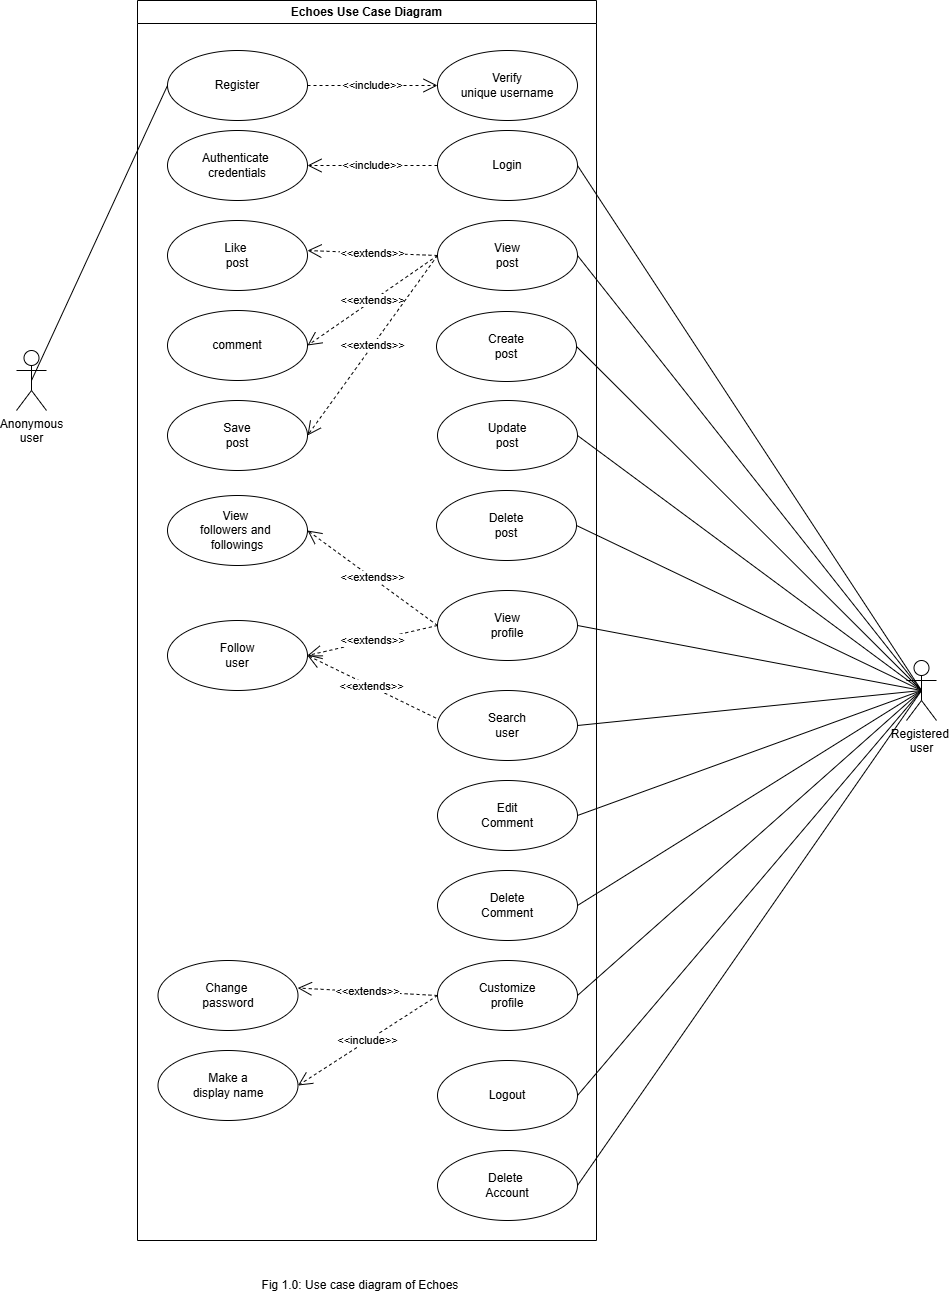

The diagram above was exported from draw.io. Its source (the exported page's mxGraphModel, read from the mxfile embedded in the PNG):
<mxGraphModel dx="825" dy="443" grid="1" gridSize="10" guides="1" tooltips="1" connect="1" arrows="1" fold="1" page="1" pageScale="1" pageWidth="827" pageHeight="1169" math="0" shadow="0">
  <root>
    <mxCell id="0" />
    <mxCell id="1" parent="0" />
    <mxCell id="92_fHjlWX41GSz_ksl2f-1" value="Echoes Use Case Diagram" style="swimlane;whiteSpace=wrap;html=1;" vertex="1" parent="1">
      <mxGeometry x="191" y="90" width="459" height="1240" as="geometry" />
    </mxCell>
    <mxCell id="92_fHjlWX41GSz_ksl2f-5" value="Register" style="ellipse;whiteSpace=wrap;html=1;" vertex="1" parent="92_fHjlWX41GSz_ksl2f-1">
      <mxGeometry x="30" y="50" width="140" height="70" as="geometry" />
    </mxCell>
    <mxCell id="92_fHjlWX41GSz_ksl2f-6" value="Login" style="ellipse;whiteSpace=wrap;html=1;" vertex="1" parent="92_fHjlWX41GSz_ksl2f-1">
      <mxGeometry x="300" y="130" width="140" height="70" as="geometry" />
    </mxCell>
    <mxCell id="92_fHjlWX41GSz_ksl2f-7" value="Authenticate&amp;nbsp;&lt;div&gt;credentials&lt;/div&gt;" style="ellipse;whiteSpace=wrap;html=1;" vertex="1" parent="92_fHjlWX41GSz_ksl2f-1">
      <mxGeometry x="30" y="130" width="140" height="70" as="geometry" />
    </mxCell>
    <mxCell id="92_fHjlWX41GSz_ksl2f-8" value="Verify&lt;div&gt;unique username&lt;/div&gt;" style="ellipse;whiteSpace=wrap;html=1;" vertex="1" parent="92_fHjlWX41GSz_ksl2f-1">
      <mxGeometry x="300" y="50" width="140" height="70" as="geometry" />
    </mxCell>
    <mxCell id="92_fHjlWX41GSz_ksl2f-9" value="&amp;lt;&amp;lt;include&amp;gt;&amp;gt;" style="endArrow=open;endSize=12;dashed=1;html=1;rounded=0;exitX=1;exitY=0.5;exitDx=0;exitDy=0;" edge="1" parent="92_fHjlWX41GSz_ksl2f-1" source="92_fHjlWX41GSz_ksl2f-5" target="92_fHjlWX41GSz_ksl2f-8">
      <mxGeometry width="160" relative="1" as="geometry">
        <mxPoint x="150" y="210" as="sourcePoint" />
        <mxPoint x="310" y="210" as="targetPoint" />
      </mxGeometry>
    </mxCell>
    <mxCell id="92_fHjlWX41GSz_ksl2f-10" value="&amp;lt;&amp;lt;include&amp;gt;&amp;gt;" style="endArrow=open;endSize=12;dashed=1;html=1;rounded=0;exitX=0;exitY=0.5;exitDx=0;exitDy=0;entryX=1;entryY=0.5;entryDx=0;entryDy=0;" edge="1" parent="92_fHjlWX41GSz_ksl2f-1" source="92_fHjlWX41GSz_ksl2f-6" target="92_fHjlWX41GSz_ksl2f-7">
      <mxGeometry width="160" relative="1" as="geometry">
        <mxPoint x="190" y="160" as="sourcePoint" />
        <mxPoint x="320" y="160" as="targetPoint" />
      </mxGeometry>
    </mxCell>
    <mxCell id="92_fHjlWX41GSz_ksl2f-13" value="View&lt;div&gt;post&lt;/div&gt;" style="ellipse;whiteSpace=wrap;html=1;" vertex="1" parent="92_fHjlWX41GSz_ksl2f-1">
      <mxGeometry x="300" y="220" width="140" height="70" as="geometry" />
    </mxCell>
    <mxCell id="92_fHjlWX41GSz_ksl2f-14" value="Like&amp;nbsp;&lt;div&gt;post&lt;/div&gt;" style="ellipse;whiteSpace=wrap;html=1;" vertex="1" parent="92_fHjlWX41GSz_ksl2f-1">
      <mxGeometry x="30" y="220" width="140" height="70" as="geometry" />
    </mxCell>
    <mxCell id="92_fHjlWX41GSz_ksl2f-15" value="comment" style="ellipse;whiteSpace=wrap;html=1;" vertex="1" parent="92_fHjlWX41GSz_ksl2f-1">
      <mxGeometry x="30" y="310" width="140" height="70" as="geometry" />
    </mxCell>
    <mxCell id="92_fHjlWX41GSz_ksl2f-18" value="&amp;lt;&amp;lt;extends&amp;gt;&amp;gt;" style="endArrow=open;endSize=12;dashed=1;html=1;rounded=0;entryX=1;entryY=0.429;entryDx=0;entryDy=0;entryPerimeter=0;exitX=0;exitY=0.5;exitDx=0;exitDy=0;" edge="1" parent="92_fHjlWX41GSz_ksl2f-1" source="92_fHjlWX41GSz_ksl2f-13" target="92_fHjlWX41GSz_ksl2f-14">
      <mxGeometry x="0.0024" width="160" relative="1" as="geometry">
        <mxPoint x="299" y="250" as="sourcePoint" />
        <mxPoint x="170" y="260" as="targetPoint" />
        <mxPoint as="offset" />
      </mxGeometry>
    </mxCell>
    <mxCell id="92_fHjlWX41GSz_ksl2f-20" value="&amp;lt;&amp;lt;extends&amp;gt;&amp;gt;" style="endArrow=open;endSize=12;dashed=1;html=1;rounded=0;entryX=1;entryY=0.5;entryDx=0;entryDy=0;exitX=0;exitY=0.5;exitDx=0;exitDy=0;" edge="1" parent="92_fHjlWX41GSz_ksl2f-1" source="92_fHjlWX41GSz_ksl2f-13" target="92_fHjlWX41GSz_ksl2f-15">
      <mxGeometry x="0.0024" width="160" relative="1" as="geometry">
        <mxPoint x="315" y="258" as="sourcePoint" />
        <mxPoint x="180" y="260" as="targetPoint" />
        <mxPoint as="offset" />
      </mxGeometry>
    </mxCell>
    <mxCell id="92_fHjlWX41GSz_ksl2f-22" value="Create&lt;br&gt;&lt;div&gt;post&lt;/div&gt;" style="ellipse;whiteSpace=wrap;html=1;" vertex="1" parent="92_fHjlWX41GSz_ksl2f-1">
      <mxGeometry x="299" y="311" width="140" height="70" as="geometry" />
    </mxCell>
    <mxCell id="92_fHjlWX41GSz_ksl2f-23" value="Save&lt;br&gt;&lt;div&gt;post&lt;/div&gt;" style="ellipse;whiteSpace=wrap;html=1;" vertex="1" parent="92_fHjlWX41GSz_ksl2f-1">
      <mxGeometry x="30" y="400" width="140" height="70" as="geometry" />
    </mxCell>
    <mxCell id="92_fHjlWX41GSz_ksl2f-24" value="&amp;lt;&amp;lt;extends&amp;gt;&amp;gt;" style="endArrow=open;endSize=12;dashed=1;html=1;rounded=0;entryX=1;entryY=0.5;entryDx=0;entryDy=0;exitX=0;exitY=0.5;exitDx=0;exitDy=0;" edge="1" parent="92_fHjlWX41GSz_ksl2f-1" source="92_fHjlWX41GSz_ksl2f-13" target="92_fHjlWX41GSz_ksl2f-23">
      <mxGeometry x="0.0037" width="160" relative="1" as="geometry">
        <mxPoint x="310" y="265" as="sourcePoint" />
        <mxPoint x="180" y="355" as="targetPoint" />
        <mxPoint as="offset" />
      </mxGeometry>
    </mxCell>
    <mxCell id="92_fHjlWX41GSz_ksl2f-25" value="Delete&lt;div&gt;post&lt;/div&gt;" style="ellipse;whiteSpace=wrap;html=1;" vertex="1" parent="92_fHjlWX41GSz_ksl2f-1">
      <mxGeometry x="299" y="490" width="140" height="70" as="geometry" />
    </mxCell>
    <mxCell id="92_fHjlWX41GSz_ksl2f-26" value="View&lt;div&gt;profile&lt;/div&gt;" style="ellipse;whiteSpace=wrap;html=1;" vertex="1" parent="92_fHjlWX41GSz_ksl2f-1">
      <mxGeometry x="300" y="590" width="140" height="70" as="geometry" />
    </mxCell>
    <mxCell id="92_fHjlWX41GSz_ksl2f-27" value="Follow&lt;div&gt;user&lt;/div&gt;" style="ellipse;whiteSpace=wrap;html=1;" vertex="1" parent="92_fHjlWX41GSz_ksl2f-1">
      <mxGeometry x="30" y="620" width="140" height="70" as="geometry" />
    </mxCell>
    <mxCell id="92_fHjlWX41GSz_ksl2f-28" value="Logout" style="ellipse;whiteSpace=wrap;html=1;" vertex="1" parent="92_fHjlWX41GSz_ksl2f-1">
      <mxGeometry x="300" y="1060" width="140" height="70" as="geometry" />
    </mxCell>
    <mxCell id="92_fHjlWX41GSz_ksl2f-29" value="Delete&amp;nbsp;&lt;div&gt;Account&lt;/div&gt;" style="ellipse;whiteSpace=wrap;html=1;" vertex="1" parent="92_fHjlWX41GSz_ksl2f-1">
      <mxGeometry x="300" y="1150" width="140" height="70" as="geometry" />
    </mxCell>
    <mxCell id="92_fHjlWX41GSz_ksl2f-30" value="Customize&lt;div&gt;profile&lt;/div&gt;" style="ellipse;whiteSpace=wrap;html=1;" vertex="1" parent="92_fHjlWX41GSz_ksl2f-1">
      <mxGeometry x="300" y="960" width="140" height="70" as="geometry" />
    </mxCell>
    <mxCell id="92_fHjlWX41GSz_ksl2f-31" value="Change&amp;nbsp;&lt;div&gt;password&lt;/div&gt;" style="ellipse;whiteSpace=wrap;html=1;" vertex="1" parent="92_fHjlWX41GSz_ksl2f-1">
      <mxGeometry x="20.5" y="960" width="140" height="70" as="geometry" />
    </mxCell>
    <mxCell id="92_fHjlWX41GSz_ksl2f-33" value="View&amp;nbsp;&lt;div&gt;followers and&amp;nbsp;&lt;/div&gt;&lt;div&gt;followings&lt;/div&gt;" style="ellipse;whiteSpace=wrap;html=1;" vertex="1" parent="92_fHjlWX41GSz_ksl2f-1">
      <mxGeometry x="30" y="495" width="140" height="70" as="geometry" />
    </mxCell>
    <mxCell id="92_fHjlWX41GSz_ksl2f-35" value="Update&lt;br&gt;&lt;div&gt;post&lt;/div&gt;" style="ellipse;whiteSpace=wrap;html=1;" vertex="1" parent="92_fHjlWX41GSz_ksl2f-1">
      <mxGeometry x="300" y="400" width="140" height="70" as="geometry" />
    </mxCell>
    <mxCell id="92_fHjlWX41GSz_ksl2f-39" value="&amp;lt;&amp;lt;extends&amp;gt;&amp;gt;" style="endArrow=open;endSize=12;dashed=1;html=1;rounded=0;entryX=1;entryY=0.5;entryDx=0;entryDy=0;exitX=0;exitY=0.5;exitDx=0;exitDy=0;" edge="1" parent="92_fHjlWX41GSz_ksl2f-1" source="92_fHjlWX41GSz_ksl2f-26" target="92_fHjlWX41GSz_ksl2f-27">
      <mxGeometry x="0.0037" width="160" relative="1" as="geometry">
        <mxPoint x="299" y="620" as="sourcePoint" />
        <mxPoint x="180" y="445" as="targetPoint" />
        <mxPoint as="offset" />
      </mxGeometry>
    </mxCell>
    <mxCell id="92_fHjlWX41GSz_ksl2f-40" value="&amp;lt;&amp;lt;extends&amp;gt;&amp;gt;" style="endArrow=open;endSize=12;dashed=1;html=1;rounded=0;entryX=1;entryY=0.5;entryDx=0;entryDy=0;exitX=0;exitY=0.5;exitDx=0;exitDy=0;" edge="1" parent="92_fHjlWX41GSz_ksl2f-1" source="92_fHjlWX41GSz_ksl2f-26" target="92_fHjlWX41GSz_ksl2f-33">
      <mxGeometry x="0.0037" width="160" relative="1" as="geometry">
        <mxPoint x="310" y="635" as="sourcePoint" />
        <mxPoint x="180" y="535" as="targetPoint" />
        <mxPoint as="offset" />
      </mxGeometry>
    </mxCell>
    <mxCell id="92_fHjlWX41GSz_ksl2f-41" value="Search&lt;div&gt;user&lt;/div&gt;" style="ellipse;whiteSpace=wrap;html=1;" vertex="1" parent="92_fHjlWX41GSz_ksl2f-1">
      <mxGeometry x="300" y="690" width="140" height="70" as="geometry" />
    </mxCell>
    <mxCell id="92_fHjlWX41GSz_ksl2f-42" value="&amp;lt;&amp;lt;extends&amp;gt;&amp;gt;" style="endArrow=open;endSize=12;dashed=1;html=1;rounded=0;entryX=1;entryY=0.5;entryDx=0;entryDy=0;exitX=-0.012;exitY=0.393;exitDx=0;exitDy=0;exitPerimeter=0;" edge="1" parent="92_fHjlWX41GSz_ksl2f-1" source="92_fHjlWX41GSz_ksl2f-41" target="92_fHjlWX41GSz_ksl2f-27">
      <mxGeometry x="0.0037" width="160" relative="1" as="geometry">
        <mxPoint x="310" y="635" as="sourcePoint" />
        <mxPoint x="170" y="665" as="targetPoint" />
        <mxPoint as="offset" />
      </mxGeometry>
    </mxCell>
    <mxCell id="92_fHjlWX41GSz_ksl2f-44" value="&amp;lt;&amp;lt;extends&amp;gt;&amp;gt;" style="endArrow=open;endSize=12;dashed=1;html=1;rounded=0;entryX=0.998;entryY=0.393;entryDx=0;entryDy=0;exitX=0;exitY=0.5;exitDx=0;exitDy=0;entryPerimeter=0;" edge="1" parent="92_fHjlWX41GSz_ksl2f-1" source="92_fHjlWX41GSz_ksl2f-30" target="92_fHjlWX41GSz_ksl2f-31">
      <mxGeometry x="0.0037" width="160" relative="1" as="geometry">
        <mxPoint x="309" y="818" as="sourcePoint" />
        <mxPoint x="181" y="755" as="targetPoint" />
        <mxPoint as="offset" />
      </mxGeometry>
    </mxCell>
    <mxCell id="92_fHjlWX41GSz_ksl2f-45" value="Make a&lt;div&gt;display name&lt;/div&gt;" style="ellipse;whiteSpace=wrap;html=1;" vertex="1" parent="92_fHjlWX41GSz_ksl2f-1">
      <mxGeometry x="20.5" y="1050" width="140" height="70" as="geometry" />
    </mxCell>
    <mxCell id="92_fHjlWX41GSz_ksl2f-46" value="&amp;lt;&amp;lt;include&amp;gt;&amp;gt;" style="endArrow=open;endSize=12;dashed=1;html=1;rounded=0;exitX=0;exitY=0.5;exitDx=0;exitDy=0;entryX=1;entryY=0.5;entryDx=0;entryDy=0;" edge="1" parent="92_fHjlWX41GSz_ksl2f-1" source="92_fHjlWX41GSz_ksl2f-30" target="92_fHjlWX41GSz_ksl2f-45">
      <mxGeometry width="160" relative="1" as="geometry">
        <mxPoint x="270" y="1060" as="sourcePoint" />
        <mxPoint x="140" y="1060" as="targetPoint" />
      </mxGeometry>
    </mxCell>
    <mxCell id="92_fHjlWX41GSz_ksl2f-47" value="Edit&lt;div&gt;Comment&lt;/div&gt;" style="ellipse;whiteSpace=wrap;html=1;" vertex="1" parent="92_fHjlWX41GSz_ksl2f-1">
      <mxGeometry x="300" y="780" width="140" height="70" as="geometry" />
    </mxCell>
    <mxCell id="92_fHjlWX41GSz_ksl2f-48" value="Delete&lt;br&gt;&lt;div&gt;Comment&lt;/div&gt;" style="ellipse;whiteSpace=wrap;html=1;" vertex="1" parent="92_fHjlWX41GSz_ksl2f-1">
      <mxGeometry x="300" y="870" width="140" height="70" as="geometry" />
    </mxCell>
    <mxCell id="92_fHjlWX41GSz_ksl2f-2" value="Anonymous&lt;div&gt;user&lt;/div&gt;" style="shape=umlActor;verticalLabelPosition=bottom;verticalAlign=top;html=1;outlineConnect=0;" vertex="1" parent="1">
      <mxGeometry x="70" y="440" width="30" height="60" as="geometry" />
    </mxCell>
    <mxCell id="92_fHjlWX41GSz_ksl2f-3" value="Registered&amp;nbsp;&lt;div&gt;user&lt;/div&gt;" style="shape=umlActor;verticalLabelPosition=bottom;verticalAlign=top;html=1;outlineConnect=0;" vertex="1" parent="1">
      <mxGeometry x="960" y="750" width="30" height="60" as="geometry" />
    </mxCell>
    <mxCell id="92_fHjlWX41GSz_ksl2f-11" value="" style="endArrow=none;html=1;rounded=0;exitX=0.5;exitY=0.5;exitDx=0;exitDy=0;exitPerimeter=0;entryX=0;entryY=0.5;entryDx=0;entryDy=0;" edge="1" parent="1" source="92_fHjlWX41GSz_ksl2f-2" target="92_fHjlWX41GSz_ksl2f-5">
      <mxGeometry width="50" height="50" relative="1" as="geometry">
        <mxPoint x="390" y="320" as="sourcePoint" />
        <mxPoint x="440" y="270" as="targetPoint" />
      </mxGeometry>
    </mxCell>
    <mxCell id="92_fHjlWX41GSz_ksl2f-12" value="" style="endArrow=none;html=1;rounded=0;exitX=1;exitY=0.5;exitDx=0;exitDy=0;entryX=0.5;entryY=0.5;entryDx=0;entryDy=0;entryPerimeter=0;" edge="1" parent="1" source="92_fHjlWX41GSz_ksl2f-6" target="92_fHjlWX41GSz_ksl2f-3">
      <mxGeometry width="50" height="50" relative="1" as="geometry">
        <mxPoint x="95" y="240" as="sourcePoint" />
        <mxPoint x="230" y="175" as="targetPoint" />
      </mxGeometry>
    </mxCell>
    <mxCell id="92_fHjlWX41GSz_ksl2f-21" value="" style="endArrow=none;html=1;rounded=0;exitX=1;exitY=0.5;exitDx=0;exitDy=0;entryX=0.5;entryY=0.5;entryDx=0;entryDy=0;entryPerimeter=0;" edge="1" parent="1" source="92_fHjlWX41GSz_ksl2f-13" target="92_fHjlWX41GSz_ksl2f-3">
      <mxGeometry width="50" height="50" relative="1" as="geometry">
        <mxPoint x="641" y="255" as="sourcePoint" />
        <mxPoint x="745" y="360" as="targetPoint" />
      </mxGeometry>
    </mxCell>
    <mxCell id="92_fHjlWX41GSz_ksl2f-34" value="" style="endArrow=none;html=1;rounded=0;exitX=1;exitY=0.5;exitDx=0;exitDy=0;entryX=0.5;entryY=0.5;entryDx=0;entryDy=0;entryPerimeter=0;" edge="1" parent="1" source="92_fHjlWX41GSz_ksl2f-22" target="92_fHjlWX41GSz_ksl2f-3">
      <mxGeometry width="50" height="50" relative="1" as="geometry">
        <mxPoint x="641" y="345" as="sourcePoint" />
        <mxPoint x="745" y="360" as="targetPoint" />
      </mxGeometry>
    </mxCell>
    <mxCell id="92_fHjlWX41GSz_ksl2f-36" value="" style="endArrow=none;html=1;rounded=0;exitX=1;exitY=0.5;exitDx=0;exitDy=0;entryX=0.5;entryY=0.5;entryDx=0;entryDy=0;entryPerimeter=0;" edge="1" parent="1" source="92_fHjlWX41GSz_ksl2f-35" target="92_fHjlWX41GSz_ksl2f-3">
      <mxGeometry width="50" height="50" relative="1" as="geometry">
        <mxPoint x="640" y="436" as="sourcePoint" />
        <mxPoint x="745" y="360" as="targetPoint" />
      </mxGeometry>
    </mxCell>
    <mxCell id="92_fHjlWX41GSz_ksl2f-37" value="" style="endArrow=none;html=1;rounded=0;exitX=1;exitY=0.5;exitDx=0;exitDy=0;entryX=0.5;entryY=0.5;entryDx=0;entryDy=0;entryPerimeter=0;" edge="1" parent="1" source="92_fHjlWX41GSz_ksl2f-25" target="92_fHjlWX41GSz_ksl2f-3">
      <mxGeometry width="50" height="50" relative="1" as="geometry">
        <mxPoint x="646" y="545" as="sourcePoint" />
        <mxPoint x="750" y="380" as="targetPoint" />
      </mxGeometry>
    </mxCell>
    <mxCell id="92_fHjlWX41GSz_ksl2f-38" value="" style="endArrow=none;html=1;rounded=0;exitX=1;exitY=0.5;exitDx=0;exitDy=0;entryX=0.5;entryY=0.5;entryDx=0;entryDy=0;entryPerimeter=0;" edge="1" parent="1" source="92_fHjlWX41GSz_ksl2f-26" target="92_fHjlWX41GSz_ksl2f-3">
      <mxGeometry width="50" height="50" relative="1" as="geometry">
        <mxPoint x="640" y="615" as="sourcePoint" />
        <mxPoint x="745" y="360" as="targetPoint" />
      </mxGeometry>
    </mxCell>
    <mxCell id="92_fHjlWX41GSz_ksl2f-43" value="" style="endArrow=none;html=1;rounded=0;exitX=1;exitY=0.5;exitDx=0;exitDy=0;entryX=0.5;entryY=0.5;entryDx=0;entryDy=0;entryPerimeter=0;" edge="1" parent="1" source="92_fHjlWX41GSz_ksl2f-41" target="92_fHjlWX41GSz_ksl2f-3">
      <mxGeometry width="50" height="50" relative="1" as="geometry">
        <mxPoint x="641" y="725" as="sourcePoint" />
        <mxPoint x="765" y="530" as="targetPoint" />
      </mxGeometry>
    </mxCell>
    <mxCell id="92_fHjlWX41GSz_ksl2f-49" value="" style="endArrow=none;html=1;rounded=0;exitX=1;exitY=0.5;exitDx=0;exitDy=0;entryX=0.5;entryY=0.5;entryDx=0;entryDy=0;entryPerimeter=0;" edge="1" parent="1" source="92_fHjlWX41GSz_ksl2f-47" target="92_fHjlWX41GSz_ksl2f-3">
      <mxGeometry width="50" height="50" relative="1" as="geometry">
        <mxPoint x="641" y="825" as="sourcePoint" />
        <mxPoint x="765" y="530" as="targetPoint" />
      </mxGeometry>
    </mxCell>
    <mxCell id="92_fHjlWX41GSz_ksl2f-50" value="" style="endArrow=none;html=1;rounded=0;exitX=1;exitY=0.5;exitDx=0;exitDy=0;entryX=0.5;entryY=0.5;entryDx=0;entryDy=0;entryPerimeter=0;" edge="1" parent="1" source="92_fHjlWX41GSz_ksl2f-48" target="92_fHjlWX41GSz_ksl2f-3">
      <mxGeometry width="50" height="50" relative="1" as="geometry">
        <mxPoint x="641" y="915" as="sourcePoint" />
        <mxPoint x="765" y="530" as="targetPoint" />
      </mxGeometry>
    </mxCell>
    <mxCell id="92_fHjlWX41GSz_ksl2f-51" value="" style="endArrow=none;html=1;rounded=0;exitX=1;exitY=0.5;exitDx=0;exitDy=0;entryX=0.5;entryY=0.5;entryDx=0;entryDy=0;entryPerimeter=0;" edge="1" parent="1" source="92_fHjlWX41GSz_ksl2f-30" target="92_fHjlWX41GSz_ksl2f-3">
      <mxGeometry width="50" height="50" relative="1" as="geometry">
        <mxPoint x="641" y="1005" as="sourcePoint" />
        <mxPoint x="775" y="720" as="targetPoint" />
      </mxGeometry>
    </mxCell>
    <mxCell id="92_fHjlWX41GSz_ksl2f-52" value="" style="endArrow=none;html=1;rounded=0;exitX=1;exitY=0.5;exitDx=0;exitDy=0;entryX=0.5;entryY=0.5;entryDx=0;entryDy=0;entryPerimeter=0;" edge="1" parent="1" source="92_fHjlWX41GSz_ksl2f-28" target="92_fHjlWX41GSz_ksl2f-3">
      <mxGeometry width="50" height="50" relative="1" as="geometry">
        <mxPoint x="641" y="1095" as="sourcePoint" />
        <mxPoint x="775" y="720" as="targetPoint" />
      </mxGeometry>
    </mxCell>
    <mxCell id="92_fHjlWX41GSz_ksl2f-53" value="" style="endArrow=none;html=1;rounded=0;exitX=1;exitY=0.5;exitDx=0;exitDy=0;entryX=0.5;entryY=0.5;entryDx=0;entryDy=0;entryPerimeter=0;" edge="1" parent="1" source="92_fHjlWX41GSz_ksl2f-29" target="92_fHjlWX41GSz_ksl2f-3">
      <mxGeometry width="50" height="50" relative="1" as="geometry">
        <mxPoint x="641" y="1195" as="sourcePoint" />
        <mxPoint x="785" y="750" as="targetPoint" />
      </mxGeometry>
    </mxCell>
    <mxCell id="92_fHjlWX41GSz_ksl2f-54" value="Fig 1.0: Use case diagram of Echoes" style="text;html=1;align=center;verticalAlign=middle;whiteSpace=wrap;rounded=0;" vertex="1" parent="1">
      <mxGeometry x="214" y="1360" width="400" height="30" as="geometry" />
    </mxCell>
  </root>
</mxGraphModel>